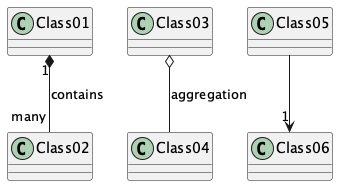

The diagram above was rendered by PlantUML. Its source (embedded in the PNG):
@startuml labels
' Labels Example
Class01 "1" *-- "many" Class02 : contains
Class03 o-- Class04 : aggregation
Class05 --> "1" Class06
@enduml